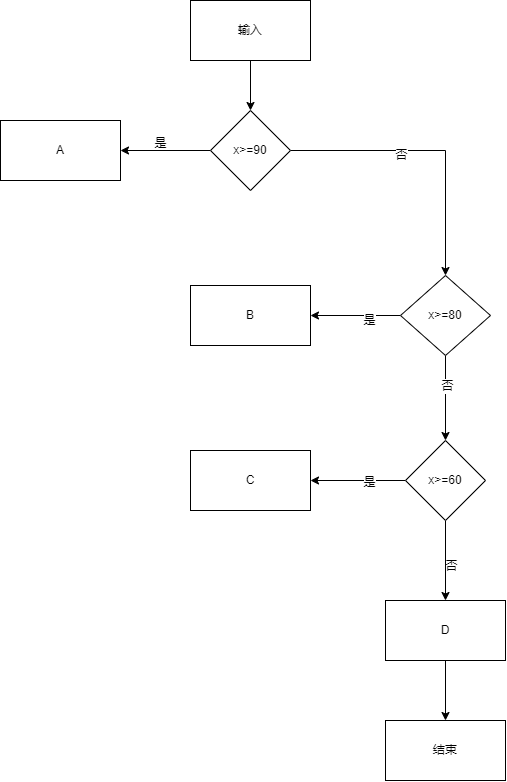

The diagram above was exported from draw.io. Its source (the exported page's mxGraphModel, read from the mxfile embedded in the PNG):
<mxGraphModel dx="1009" dy="926" grid="1" gridSize="10" guides="1" tooltips="1" connect="1" arrows="1" fold="1" page="1" pageScale="1" pageWidth="827" pageHeight="1169" math="0" shadow="0">
  <root>
    <mxCell id="0" />
    <mxCell id="1" parent="0" />
    <mxCell id="9uhfQTFqDG5ZUPzE3vdU-12" style="edgeStyle=orthogonalEdgeStyle;rounded=0;orthogonalLoop=1;jettySize=auto;html=1;exitX=0.5;exitY=1;exitDx=0;exitDy=0;entryX=0.5;entryY=0;entryDx=0;entryDy=0;" edge="1" parent="1" source="9uhfQTFqDG5ZUPzE3vdU-1" target="9uhfQTFqDG5ZUPzE3vdU-2">
      <mxGeometry relative="1" as="geometry" />
    </mxCell>
    <mxCell id="9uhfQTFqDG5ZUPzE3vdU-1" value="输入" style="rounded=0;whiteSpace=wrap;html=1;" vertex="1" parent="1">
      <mxGeometry x="310" y="310" width="120" height="60" as="geometry" />
    </mxCell>
    <mxCell id="9uhfQTFqDG5ZUPzE3vdU-4" style="edgeStyle=orthogonalEdgeStyle;rounded=0;orthogonalLoop=1;jettySize=auto;html=1;exitX=0;exitY=0.5;exitDx=0;exitDy=0;entryX=1;entryY=0.5;entryDx=0;entryDy=0;" edge="1" parent="1" source="9uhfQTFqDG5ZUPzE3vdU-2" target="9uhfQTFqDG5ZUPzE3vdU-3">
      <mxGeometry relative="1" as="geometry" />
    </mxCell>
    <mxCell id="9uhfQTFqDG5ZUPzE3vdU-10" style="edgeStyle=orthogonalEdgeStyle;rounded=0;orthogonalLoop=1;jettySize=auto;html=1;exitX=1;exitY=0.5;exitDx=0;exitDy=0;entryX=0.5;entryY=0;entryDx=0;entryDy=0;" edge="1" parent="1" source="9uhfQTFqDG5ZUPzE3vdU-2" target="9uhfQTFqDG5ZUPzE3vdU-9">
      <mxGeometry relative="1" as="geometry" />
    </mxCell>
    <mxCell id="9uhfQTFqDG5ZUPzE3vdU-11" value="否" style="edgeLabel;html=1;align=center;verticalAlign=middle;resizable=0;points=[];" vertex="1" connectable="0" parent="9uhfQTFqDG5ZUPzE3vdU-10">
      <mxGeometry x="-0.214" y="-4" relative="1" as="geometry">
        <mxPoint as="offset" />
      </mxGeometry>
    </mxCell>
    <mxCell id="9uhfQTFqDG5ZUPzE3vdU-2" value="x&amp;gt;=90" style="rhombus;whiteSpace=wrap;html=1;" vertex="1" parent="1">
      <mxGeometry x="330" y="420" width="80" height="80" as="geometry" />
    </mxCell>
    <mxCell id="9uhfQTFqDG5ZUPzE3vdU-3" value="A" style="rounded=0;whiteSpace=wrap;html=1;" vertex="1" parent="1">
      <mxGeometry x="120" y="430" width="120" height="60" as="geometry" />
    </mxCell>
    <mxCell id="9uhfQTFqDG5ZUPzE3vdU-8" value="是" style="text;html=1;align=center;verticalAlign=middle;resizable=0;points=[];autosize=1;strokeColor=none;fillColor=none;" vertex="1" parent="1">
      <mxGeometry x="260" y="438" width="40" height="30" as="geometry" />
    </mxCell>
    <mxCell id="9uhfQTFqDG5ZUPzE3vdU-14" style="edgeStyle=orthogonalEdgeStyle;rounded=0;orthogonalLoop=1;jettySize=auto;html=1;entryX=1;entryY=0.5;entryDx=0;entryDy=0;" edge="1" parent="1" source="9uhfQTFqDG5ZUPzE3vdU-9" target="9uhfQTFqDG5ZUPzE3vdU-13">
      <mxGeometry relative="1" as="geometry" />
    </mxCell>
    <mxCell id="9uhfQTFqDG5ZUPzE3vdU-15" value="是" style="edgeLabel;html=1;align=center;verticalAlign=middle;resizable=0;points=[];" vertex="1" connectable="0" parent="9uhfQTFqDG5ZUPzE3vdU-14">
      <mxGeometry x="-0.3111" y="4" relative="1" as="geometry">
        <mxPoint as="offset" />
      </mxGeometry>
    </mxCell>
    <mxCell id="9uhfQTFqDG5ZUPzE3vdU-17" style="edgeStyle=orthogonalEdgeStyle;rounded=0;orthogonalLoop=1;jettySize=auto;html=1;exitX=0.5;exitY=1;exitDx=0;exitDy=0;entryX=0.5;entryY=0;entryDx=0;entryDy=0;" edge="1" parent="1" source="9uhfQTFqDG5ZUPzE3vdU-9" target="9uhfQTFqDG5ZUPzE3vdU-16">
      <mxGeometry relative="1" as="geometry" />
    </mxCell>
    <mxCell id="9uhfQTFqDG5ZUPzE3vdU-18" value="否" style="edgeLabel;html=1;align=center;verticalAlign=middle;resizable=0;points=[];" vertex="1" connectable="0" parent="9uhfQTFqDG5ZUPzE3vdU-17">
      <mxGeometry x="-0.2941" y="1" relative="1" as="geometry">
        <mxPoint as="offset" />
      </mxGeometry>
    </mxCell>
    <mxCell id="9uhfQTFqDG5ZUPzE3vdU-9" value="x&amp;gt;=80" style="rhombus;whiteSpace=wrap;html=1;" vertex="1" parent="1">
      <mxGeometry x="520" y="585" width="90" height="80" as="geometry" />
    </mxCell>
    <mxCell id="9uhfQTFqDG5ZUPzE3vdU-13" value="B" style="rounded=0;whiteSpace=wrap;html=1;" vertex="1" parent="1">
      <mxGeometry x="310" y="595" width="120" height="60" as="geometry" />
    </mxCell>
    <mxCell id="9uhfQTFqDG5ZUPzE3vdU-20" style="edgeStyle=orthogonalEdgeStyle;rounded=0;orthogonalLoop=1;jettySize=auto;html=1;exitX=0;exitY=0.5;exitDx=0;exitDy=0;entryX=1;entryY=0.5;entryDx=0;entryDy=0;" edge="1" parent="1" source="9uhfQTFqDG5ZUPzE3vdU-16" target="9uhfQTFqDG5ZUPzE3vdU-19">
      <mxGeometry relative="1" as="geometry" />
    </mxCell>
    <mxCell id="9uhfQTFqDG5ZUPzE3vdU-21" value="是" style="edgeLabel;html=1;align=center;verticalAlign=middle;resizable=0;points=[];" vertex="1" connectable="0" parent="9uhfQTFqDG5ZUPzE3vdU-20">
      <mxGeometry x="-0.2211" y="1" relative="1" as="geometry">
        <mxPoint as="offset" />
      </mxGeometry>
    </mxCell>
    <mxCell id="9uhfQTFqDG5ZUPzE3vdU-24" style="edgeStyle=orthogonalEdgeStyle;rounded=0;orthogonalLoop=1;jettySize=auto;html=1;exitX=0.5;exitY=1;exitDx=0;exitDy=0;entryX=0.5;entryY=0;entryDx=0;entryDy=0;" edge="1" parent="1" source="9uhfQTFqDG5ZUPzE3vdU-16" target="9uhfQTFqDG5ZUPzE3vdU-23">
      <mxGeometry relative="1" as="geometry" />
    </mxCell>
    <mxCell id="9uhfQTFqDG5ZUPzE3vdU-25" value="否" style="edgeLabel;html=1;align=center;verticalAlign=middle;resizable=0;points=[];" vertex="1" connectable="0" parent="9uhfQTFqDG5ZUPzE3vdU-24">
      <mxGeometry x="0.15" y="5" relative="1" as="geometry">
        <mxPoint as="offset" />
      </mxGeometry>
    </mxCell>
    <mxCell id="9uhfQTFqDG5ZUPzE3vdU-16" value="x&amp;gt;=60" style="rhombus;whiteSpace=wrap;html=1;" vertex="1" parent="1">
      <mxGeometry x="525" y="750" width="80" height="80" as="geometry" />
    </mxCell>
    <mxCell id="9uhfQTFqDG5ZUPzE3vdU-19" value="C" style="rounded=0;whiteSpace=wrap;html=1;" vertex="1" parent="1">
      <mxGeometry x="310" y="760" width="120" height="60" as="geometry" />
    </mxCell>
    <mxCell id="9uhfQTFqDG5ZUPzE3vdU-27" style="edgeStyle=orthogonalEdgeStyle;rounded=0;orthogonalLoop=1;jettySize=auto;html=1;exitX=0.5;exitY=1;exitDx=0;exitDy=0;entryX=0.5;entryY=0;entryDx=0;entryDy=0;" edge="1" parent="1" source="9uhfQTFqDG5ZUPzE3vdU-23" target="9uhfQTFqDG5ZUPzE3vdU-26">
      <mxGeometry relative="1" as="geometry" />
    </mxCell>
    <mxCell id="9uhfQTFqDG5ZUPzE3vdU-23" value="D" style="rounded=0;whiteSpace=wrap;html=1;" vertex="1" parent="1">
      <mxGeometry x="505" y="910" width="120" height="60" as="geometry" />
    </mxCell>
    <mxCell id="9uhfQTFqDG5ZUPzE3vdU-26" value="结束" style="rounded=0;whiteSpace=wrap;html=1;" vertex="1" parent="1">
      <mxGeometry x="505" y="1030" width="120" height="60" as="geometry" />
    </mxCell>
  </root>
</mxGraphModel>